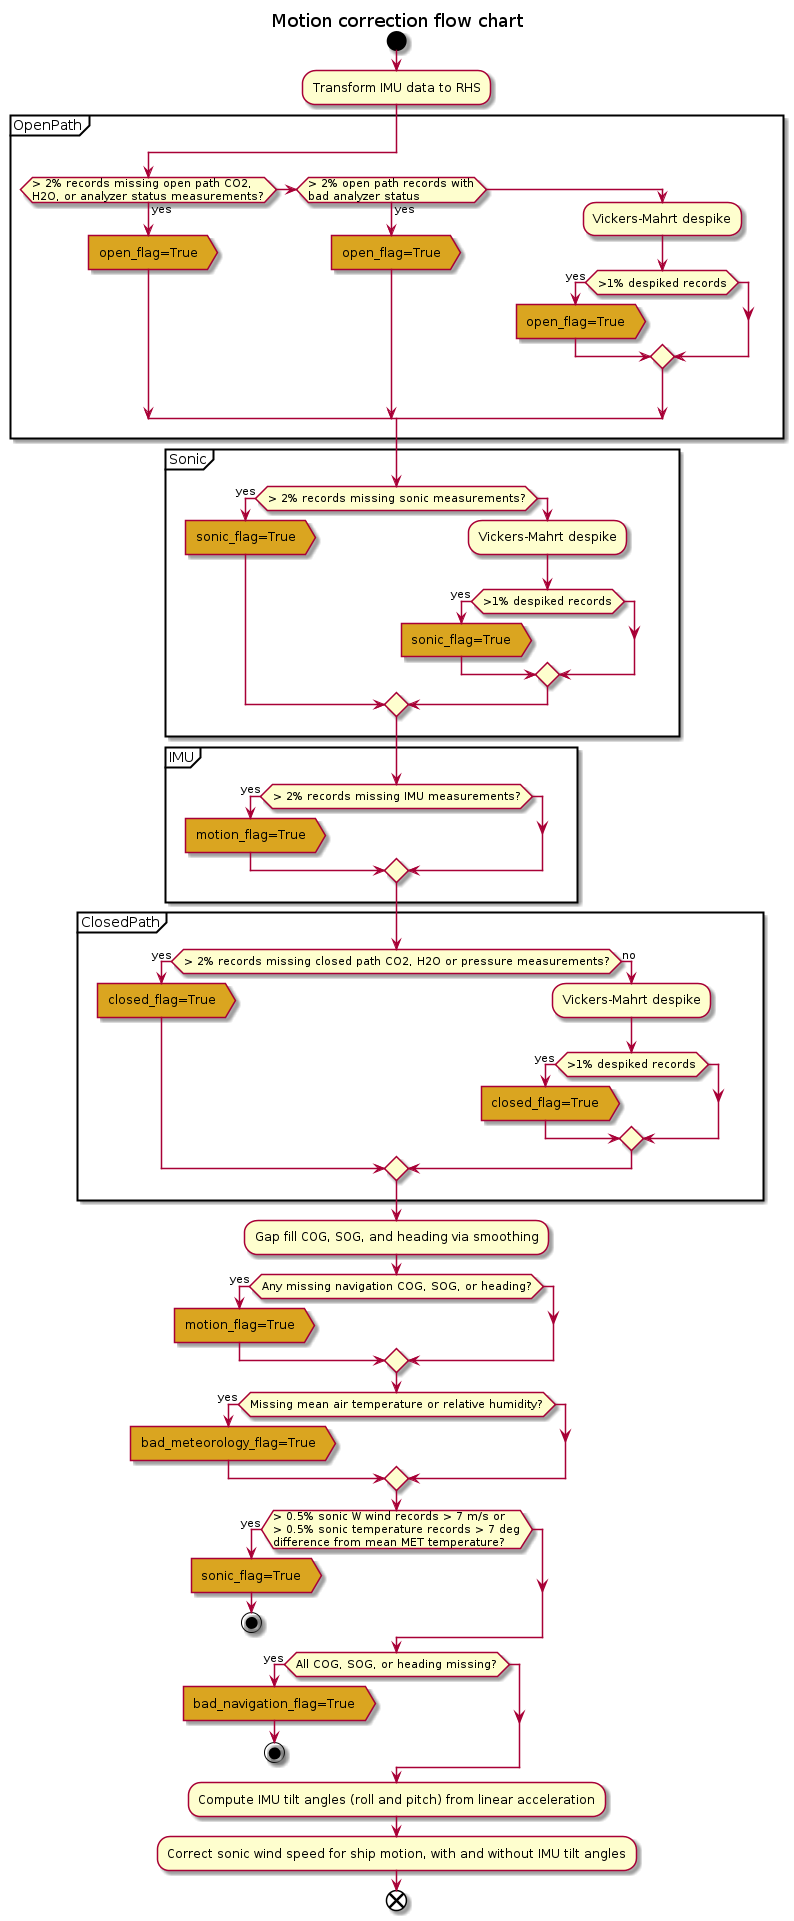

The diagram above was rendered by PlantUML. Its source (embedded in the PNG):
@startuml
start
title Motion correction flow chart
:Transform IMU data to RHS;
partition OpenPath {
if (> 2% records missing open path CO2,
H2O, or analyzer status measurements?) then (yes)
  #GoldenRod:open_flag=True>
elseif (> 2% open path records with
bad analyzer status) then (yes)
  #GoldenRod:open_flag=True>
else
  :Vickers-Mahrt despike;
  if (>1% despiked records) then (yes)
  #GoldenRod:open_flag=True>
  endif
endif
}
partition Sonic {
if (> 2% records missing sonic measurements?) then (yes)
  #GoldenRod:sonic_flag=True>
else
  :Vickers-Mahrt despike;
  if (>1% despiked records) then (yes)
  #GoldenRod:sonic_flag=True>
  endif
endif
}
partition IMU {
if (> 2% records missing IMU measurements?) then (yes)
  #GoldenRod:motion_flag=True>
endif
}
partition ClosedPath {
if (> 2% records missing closed path CO2, H2O or pressure measurements?) then (yes)
  #GoldenRod:closed_flag=True>
else (no)
  :Vickers-Mahrt despike;
  if (>1% despiked records) then (yes)
  #GoldenRod:closed_flag=True>
  endif
endif
}
:Gap fill COG, SOG, and heading via smoothing;
if (Any missing navigation COG, SOG, or heading?) then (yes)
  #GoldenRod:motion_flag=True>
endif
if (Missing mean air temperature or relative humidity?) then (yes)
  #GoldenRod:bad_meteorology_flag=True>
endif
if (> 0.5% sonic W wind records > 7 m/s or
> 0.5% sonic temperature records > 7 deg
difference from mean MET temperature?) then (yes)
  #GoldenRod:sonic_flag=True>
  stop
endif
if (All COG, SOG, or heading missing?) then (yes)
  #GoldenRod:bad_navigation_flag=True>
  stop
endif
:Compute IMU tilt angles (roll and pitch) from linear acceleration;
:Correct sonic wind speed for ship motion, with and without IMU tilt angles;
end
@enduml